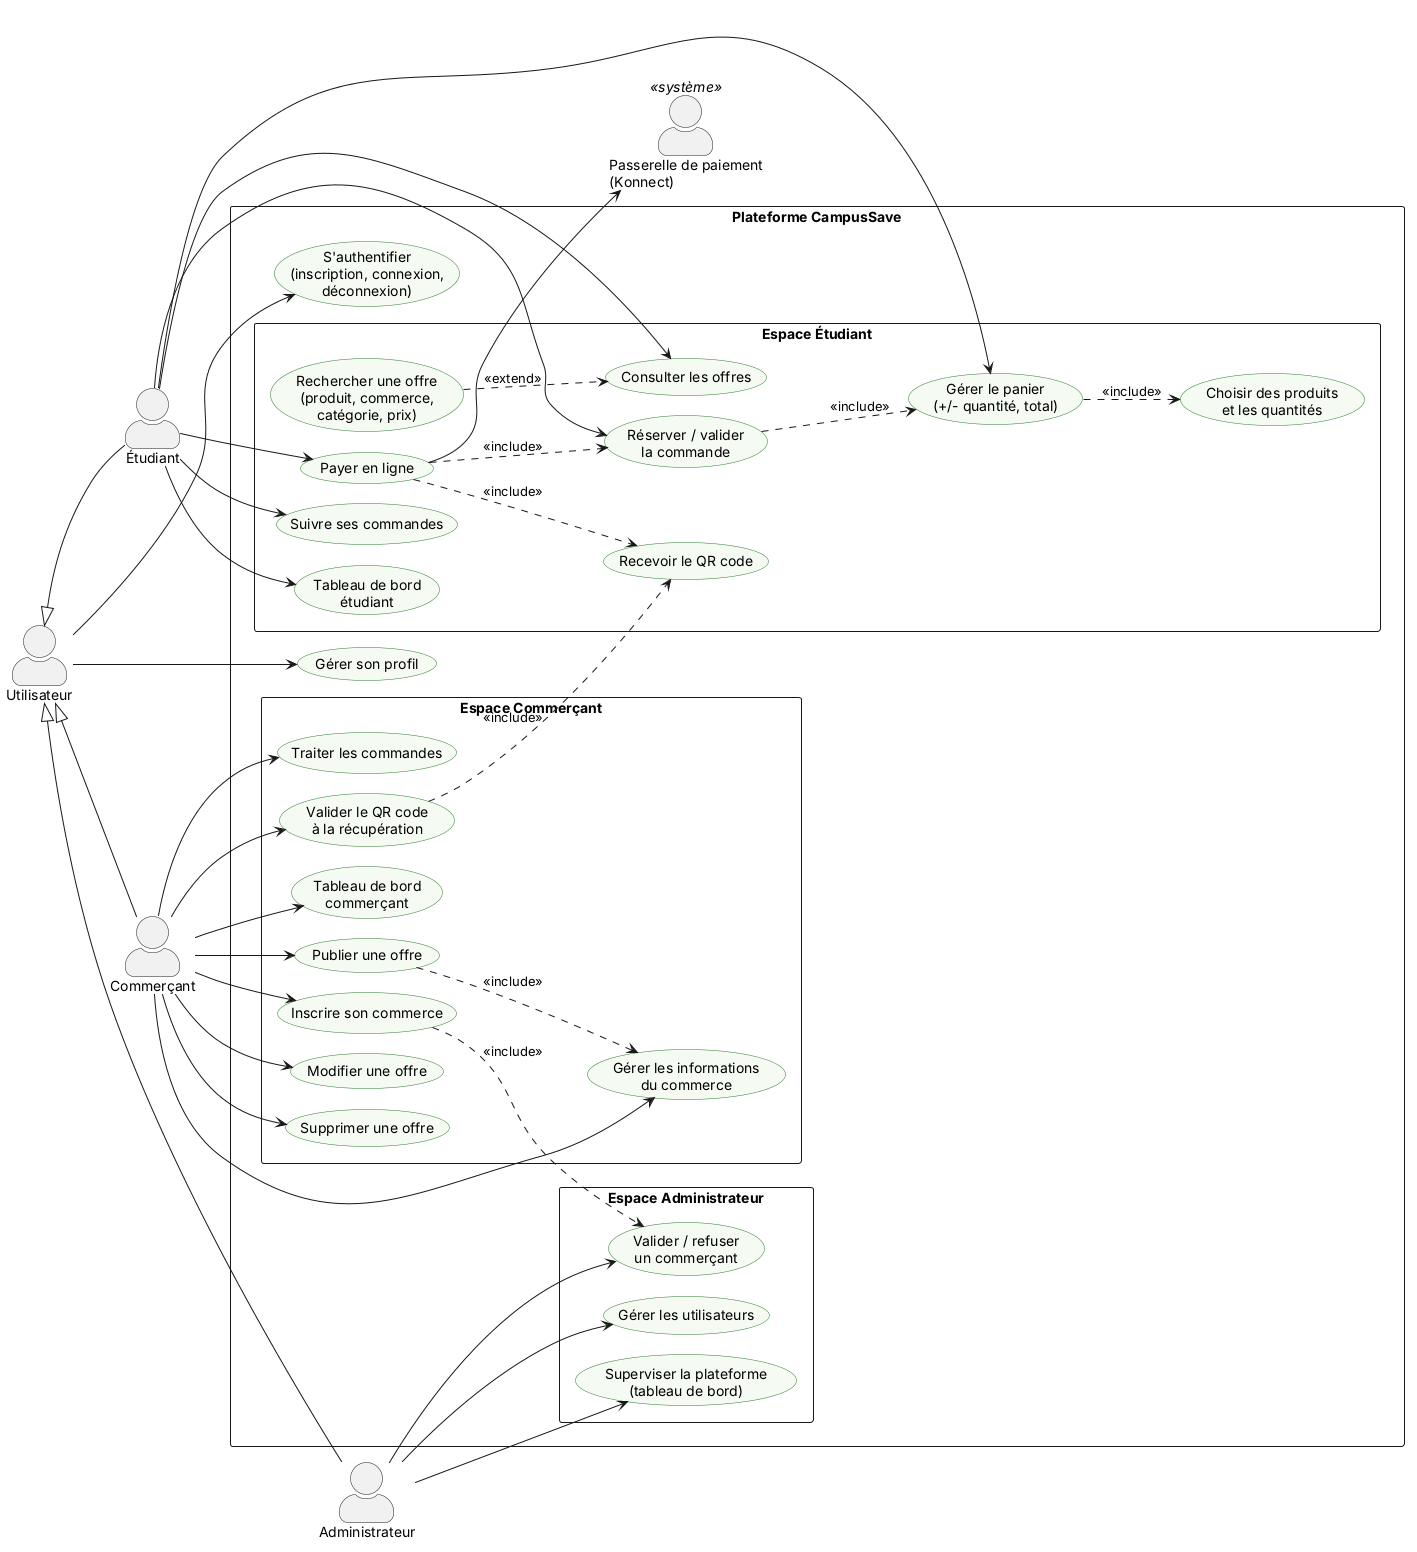

The diagram above was rendered by PlantUML. Its source (embedded in the PNG):
@startuml
left to right direction
skinparam shadowing false
skinparam packageStyle rectangle
skinparam ranksep 35
skinparam nodesep 20
skinparam usecase {
  BackgroundColor #F5FAF2
  BorderColor #2E7D32
}
skinparam actorStyle awesome

actor "Utilisateur" as USR
actor "Étudiant" as ETU
actor "Commerçant" as COM
actor "Administrateur" as ADM
actor "Passerelle de paiement\n(Konnect)" as KON <<système>>

rectangle "Plateforme CampusSave" {

  usecase "S'authentifier\n(inscription, connexion,\ndéconnexion)" as AUTH
  usecase "Gérer son profil" as PRO

  package "Espace Étudiant" as PE {
    usecase "Consulter les offres" as CONS
    usecase "Rechercher une offre\n(produit, commerce,\ncatégorie, prix)" as REC
    usecase "Choisir des produits\net les quantités" as CHOIX
    usecase "Gérer le panier\n(+/- quantité, total)" as PAN
    usecase "Réserver / valider\nla commande" as RES
    usecase "Payer en ligne" as PAY
    usecase "Recevoir le QR code" as QR
    usecase "Suivre ses commandes" as SUIVI
    usecase "Tableau de bord\nétudiant" as DBE
  }

  package "Espace Commerçant" as PC {
    usecase "Inscrire son commerce" as COMINS
    usecase "Gérer les informations\ndu commerce" as COMINFO
    usecase "Publier une offre" as PUB
    usecase "Modifier une offre" as MOD
    usecase "Supprimer une offre" as SUP
    usecase "Traiter les commandes" as TRAIT
    usecase "Valider le QR code\nà la récupération" as VAL
    usecase "Tableau de bord\ncommerçant" as DBC
  }

  package "Espace Administrateur" as PA {
    usecase "Valider / refuser\nun commerçant" as VC
    usecase "Gérer les utilisateurs" as GU
    usecase "Superviser la plateforme\n(tableau de bord)" as DBA
  }
}

' --- Généralisation des acteurs ---
USR <|-- ETU
USR <|-- COM
USR <|-- ADM

USR --> AUTH
USR --> PRO

' --- Étudiant ---
ETU --> CONS
ETU --> PAN
ETU --> RES
ETU --> PAY
ETU --> SUIVI
ETU --> DBE

' --- Commerçant ---
COM --> COMINS
COM --> COMINFO
COM --> PUB
COM --> MOD
COM --> SUP
COM --> TRAIT
COM --> VAL
COM --> DBC

' --- Administrateur ---
ADM --> VC
ADM --> GU
ADM --> DBA

' --- Relations entre cas ---
REC ..> CONS : <<extend>>
PAN ..> CHOIX : <<include>>
RES ..> PAN : <<include>>
PAY ..> RES : <<include>>
PAY ..> QR : <<include>>
VAL ..> QR : <<include>>
PUB ..> COMINFO : <<include>>
COMINS ..> VC : <<include>>

PAY --> KON
@enduml